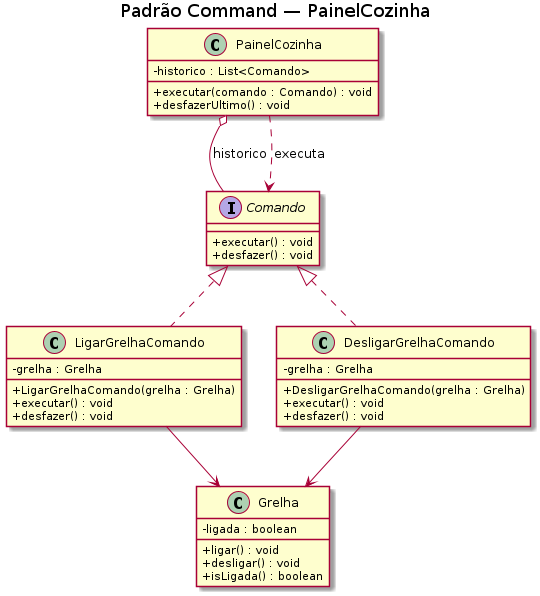

The diagram above was rendered by PlantUML. Its source (embedded in the PNG):
@startuml 14-command
title Padrão Command — PainelCozinha

skinparam classAttributeIconSize 0

interface Comando {
    + executar() : void
    + desfazer() : void
}

class Grelha {
    - ligada : boolean
    + ligar() : void
    + desligar() : void
    + isLigada() : boolean
}

class LigarGrelhaComando {
    - grelha : Grelha
    + LigarGrelhaComando(grelha : Grelha)
    + executar() : void
    + desfazer() : void
}

class DesligarGrelhaComando {
    - grelha : Grelha
    + DesligarGrelhaComando(grelha : Grelha)
    + executar() : void
    + desfazer() : void
}

class PainelCozinha {
    - historico : List<Comando>
    + executar(comando : Comando) : void
    + desfazerUltimo() : void
}

Comando <|.. LigarGrelhaComando
Comando <|.. DesligarGrelhaComando
LigarGrelhaComando --> Grelha
DesligarGrelhaComando --> Grelha
PainelCozinha o-- Comando : historico
PainelCozinha ..> Comando : executa

@enduml